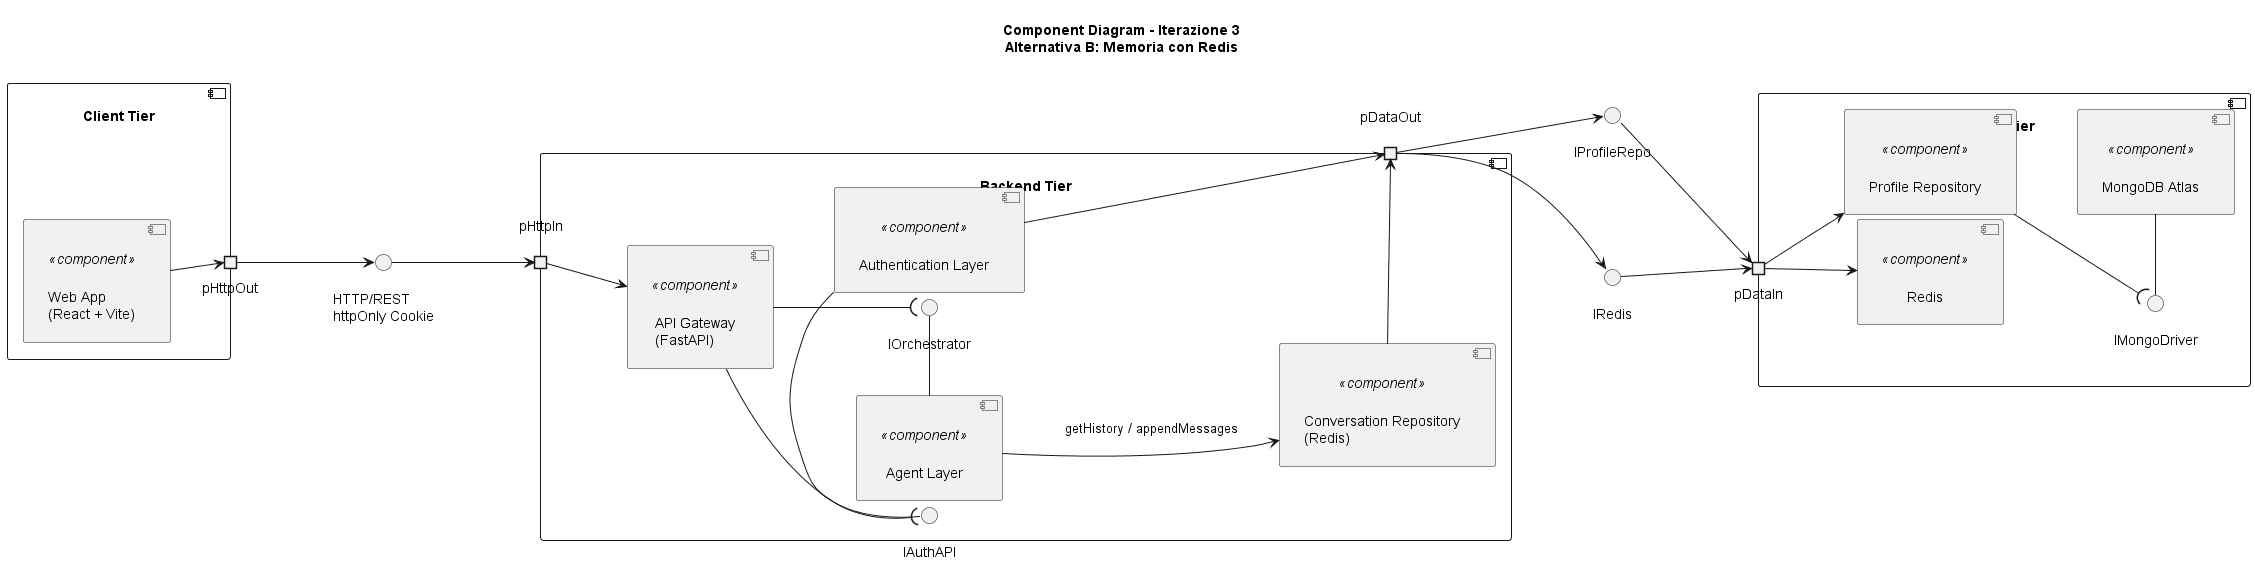

The diagram above was rendered by PlantUML. Its source (embedded in the PNG):
@startuml
skinparam componentStyle uml2
left to right direction
skinparam nodesep 80
skinparam ranksep 60
skinparam padding 10

title Component Diagram - Iterazione 3\nAlternativa B: Memoria con Redis

' ─── Client Tier ─────────────────────────────────────────────
component "Client Tier" as ClientTier {
    portout pHttpOut
    component [Web App\n(React + Vite)] <<component>> as Client
    Client --> pHttpOut
}

' ─── Interfaccia Client ↔ Backend ────────────────────────────
interface "HTTP/REST\nhttpOnly Cookie" as IHTTP

' ─── Backend Tier ────────────────────────────────────────────
component "Backend Tier" as BackendTier {
    portin  pHttpIn
    portout pDataOut

    interface "IAuthAPI"      as IAuthAPI
    interface "IOrchestrator" as IOrch

    component [API Gateway\n(FastAPI)]           <<component>> as Gateway
    component [Authentication Layer]             <<component>> as AuthLayer
    component [Agent Layer]                      <<component>> as AgentLayer
    component [Conversation Repository\n(Redis)] <<component>> as ConvRepo

    pHttpIn --> Gateway

    Gateway --( IAuthAPI
    IAuthAPI  -  AuthLayer

    Gateway --( IOrch
    IOrch    -  AgentLayer

    AgentLayer --> ConvRepo : getHistory / appendMessages

    AuthLayer --> pDataOut
    ConvRepo  --> pDataOut
}

' ─── Interfacce Backend ↔ Data ───────────────────────────────
interface "IProfileRepo" as IProfile
interface "IRedis"       as IRedis

' ─── Data Tier ───────────────────────────────────────────────
component "Data Tier" as DataTier {
    portin pDataIn

    interface "IMongoDriver" as IMongo

    component [Profile Repository] <<component>> as ProfileRepo
    component [MongoDB Atlas]      <<component>> as DB
    component [Redis]              <<component>> as Redis

    pDataIn --> ProfileRepo
    pDataIn --> Redis

    ProfileRepo --( IMongo
    IMongo       -  DB
}

' ─── Connessioni cross-tier ──────────────────────────────────
pHttpOut --> IHTTP
IHTTP    --> pHttpIn

pDataOut --> IProfile
pDataOut --> IRedis
IProfile --> pDataIn
IRedis   --> pDataIn

@enduml